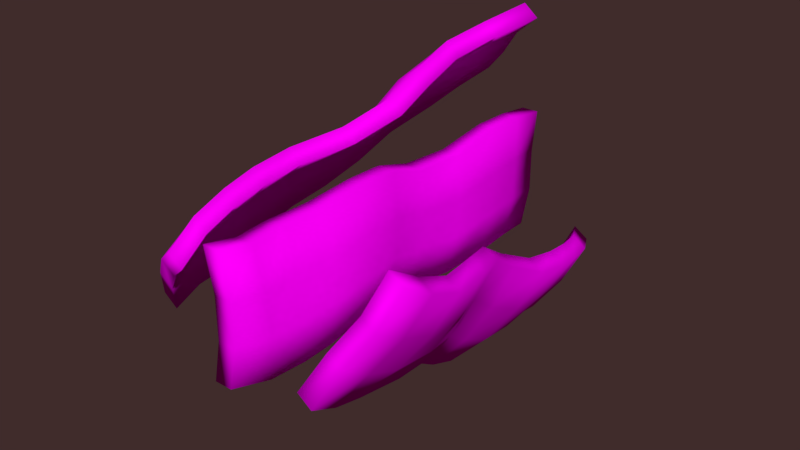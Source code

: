 # Source: bacon.blend  (saved by Blender 2.79.0; exported with 4.5.12 LTS)
import bpy
from mathutils import Matrix  # noqa: F401  (used for matrix-valued properties, if any)

bpy.ops.wm.read_factory_settings(use_empty=True)
scene = bpy.context.scene
scene.name = 'Scene'

# ---- collections
col_collection_1 = bpy.data.collections.new('Collection 1'); scene.collection.children.link(col_collection_1)

# ---- images (referenced by path relative to the original .blend; pixels are not part of the script)
import os
ASSET_DIR = os.environ.get("B2B_ASSET_DIR", "")  # directory of the original .blend (textures are referenced by path, not embedded)
HERE = os.path.dirname(os.path.abspath(__file__))  # packed textures are extracted next to this script under _unpacked/

def load_image(name, relpath, width, height, colorspace="sRGB"):
    """Load a texture the original file referenced (path relative to the .blend, or extracted next to this script)."""
    p = next((c for c in (os.path.join(HERE, relpath), os.path.join(ASSET_DIR, relpath)) if relpath and os.path.exists(c)), "")
    if p:
        img = bpy.data.images.load(p, check_existing=True)
        img.name = name
    else:  # same state as the original file: an image datablock whose file is absent (Cycles renders it pink)
        img = bpy.data.images.new(name, width, height)
        img.source = "FILE"
        img.filepath = "//" + (relpath or name)
    img.colorspace_settings.name = colorspace
    return img
img_collectables_png = load_image('Collectables.png', 'Collectables.png', 1024, 1024, 'sRGB')

# ---- materials (node trees are filled in below, after node groups)
mat_material_001 = bpy.data.materials.new('Material.001')
mat_material_001.alpha_threshold = 0.0
mat_material_001.roughness = 0.5

# ---- material node trees
mat_material_001.use_nodes = True; mat_material_001.node_tree.nodes.clear()
_N = mat_material_001.node_tree.nodes; _L = mat_material_001.node_tree.links
n0 = _N.new('ShaderNodeBsdfDiffuse'); n0.name = 'Diffuse BSDF'; n0.location = (73, 411)
n1 = _N.new('ShaderNodeOutputMaterial'); n1.name = 'Material Output'; n1.location = (308, 400)
n2 = _N.new('ShaderNodeTexImage'); n2.name = 'Image Texture'; n2.location = (-117, 452)
n2.width = 140
n2.image = img_collectables_png
n3 = _N.new('ShaderNodeTexCoord'); n3.name = 'Texture Coordinate'; n3.location = (-317, 472)
_L.new(n0.outputs[0], n1.inputs[0])
_L.new(n2.outputs[0], n0.inputs[0])
_L.new(n3.outputs[2], n2.inputs[0])
n1.is_active_output = True

# ---- world
world_world = bpy.data.worlds.new('World'); scene.world = world_world
world_world.use_nodes = True; world_world.node_tree.nodes.clear()
_N = world_world.node_tree.nodes; _L = world_world.node_tree.links
n0 = _N.new('ShaderNodeOutputWorld'); n0.name = 'World Output'; n0.location = (300, 300)
n1 = _N.new('ShaderNodeBackground'); n1.name = 'Background'; n1.location = (10, 300)
n1.inputs[0].default_value = (0.05086, 0.02488, 0.02455, 1.0)
_L.new(n1.outputs[0], n0.inputs[0])
n0.is_active_output = True
world_world.color = (0.05088, 0.05088, 0.05088)
world_world.use_sun_shadow = False
world_world.sun_shadow_jitter_overblur = 0.0
world_world.cycles.sampling_method = 'MANUAL'

# ---- meshes
me_cube_001 = bpy.data.meshes.new('Cube.001')
me_cube_001.from_pydata([(-0.1144, -0.3806, 0.09189), (-0.2557, -0.2901, -0.06956), (-0.2306, -0.2888, -0.09115), (-0.0893, -0.3793, 0.07031), (0.03272, 0.2881, 0.338), (-0.1271, 0.3778, 0.1904), (-0.1007, 0.3805, 0.1704), (0.05787, 0.2894, 0.3164), (-0.1139, -0.2679, 0.1528), (-0.09824, -0.1454, 0.1826), (-0.02453, 0.00556, 0.2367), (-0.02421, 0.1504, 0.2941), (-0.2391, -0.1912, -0.02862), (-0.2355, -0.03964, 0.02668), (-0.1865, 0.07898, 0.08851), (-0.1663, 0.2547, 0.1404), (-0.2122, -0.1912, -0.04797), (-0.2104, -0.03836, 0.005094), (-0.1617, 0.08336, 0.06475), (-0.14, 0.2574, 0.1204), (-0.08704, -0.2678, 0.1335), (-0.07309, -0.1441, 0.161), (-0.002254, 0.008505, 0.2123), (0.0009404, 0.1516, 0.2725), (-0.1729, -0.351, 0.04783), (-0.2204, -0.3208, -0.005672), (-0.1952, -0.3196, -0.02726), (-0.1478, -0.3497, 0.02625), (-0.02575, 0.3177, 0.294), (-0.0732, 0.3478, 0.2405), (-0.04805, 0.3491, 0.2189), (-0.0005954, 0.319, 0.2724), (-0.1822, -0.2173, 0.02258), (-0.1401, -0.2428, 0.08275), (-0.1763, -0.0742, 0.06713), (-0.1302, -0.1094, 0.1188), (-0.1187, 0.05927, 0.1217), (-0.06164, 0.03599, 0.1692), (-0.1024, 0.2214, 0.1786), (-0.05621, 0.1862, 0.2303), (-0.167, -0.2429, 0.1021), (-0.2091, -0.2174, 0.04193), (-0.1554, -0.1107, 0.1404), (-0.2015, -0.07549, 0.08871), (-0.08392, 0.03304, 0.1936), (-0.141, 0.05632, 0.1461), (-0.08136, 0.1849, 0.2519), (-0.1275, 0.2201, 0.2002), (-0.06101, -0.06391, 0.2005), (-0.215, 0.0233, 0.05098), (-0.19, 0.02613, 0.02831), (-0.03729, -0.06179, 0.1775), (-0.1236, -0.03521, 0.1604), (-0.1752, -0.005957, 0.1108), (-0.1515, -0.003841, 0.08783), (-0.09991, -0.0331, 0.1374), (-0.1093, -0.2129, 0.1691), (-0.2405, -0.1217, 0.0004355), (-0.2144, -0.1211, -0.02003), (-0.08322, -0.2122, 0.1486), (-0.1644, -0.1831, 0.1226), (-0.2085, -0.1527, 0.06673), (-0.1824, -0.1521, 0.04626), (-0.1383, -0.1824, 0.1022), (-0.1158, -0.3277, 0.129), (-0.249, -0.2442, -0.04245), (-0.223, -0.2435, -0.06292), (-0.0898, -0.327, 0.1085), (-0.1716, -0.3005, 0.08161), (-0.2164, -0.2726, 0.02477), (-0.1903, -0.2719, 0.004302), (-0.1456, -0.2998, 0.06114), (-0.0215, 0.06884, 0.2677), (-0.1779, 0.1553, 0.1193), (-0.1523, 0.1589, 0.09747), (0.002217, 0.07095, 0.2448), (-0.08412, 0.09749, 0.2276), (-0.1357, 0.1267, 0.178), (-0.112, 0.1288, 0.1551), (-0.06041, 0.09961, 0.2046), (-0.001039, 0.2206, 0.3144), (-0.152, 0.3176, 0.1637), (-0.1256, 0.3203, 0.1437), (0.02411, 0.2219, 0.2928), (-0.0805, 0.2866, 0.197), (-0.03369, 0.254, 0.2496), (-0.05885, 0.2527, 0.2712), (-0.1056, 0.2853, 0.2186), (0.1189, 0.4104, -0.1283), (0.002675, 0.3265, -0.3117), (-0.02585, 0.3288, -0.295), (0.09038, 0.4127, -0.1115), (0.2314, -0.2675, 0.1108), (0.1343, -0.3531, -0.0857), (0.1067, -0.3523, -0.06722), (0.2029, -0.2652, 0.1276), (0.164, 0.2928, -0.1046), (0.1738, 0.1694, -0.07646), (0.1848, 0.01902, 0.01529), (0.2232, -0.1301, 0.03861), (0.02525, 0.2255, -0.2798), (0.05985, 0.07, -0.2539), (0.08953, -0.05049, -0.1839), (0.113, -0.2286, -0.1427), (-0.001615, 0.2289, -0.2607), (0.03132, 0.07228, -0.2371), (0.05874, -0.0511, -0.1681), (0.08549, -0.2278, -0.1242), (0.1371, 0.2962, -0.0855), (0.1452, 0.1717, -0.05969), (0.1544, 0.01973, 0.02849), (0.1947, -0.1278, 0.05537), (0.09306, 0.3814, -0.197), (0.05473, 0.3534, -0.2584), (0.02621, 0.3557, -0.2417), (0.06454, 0.3837, -0.1803), (0.2056, -0.2965, 0.04206), (0.1672, -0.3245, -0.01934), (0.1387, -0.3223, -0.002572), (0.1771, -0.2942, 0.05882), (0.05794, 0.2503, -0.2101), (0.1038, 0.2728, -0.1515), (0.08261, 0.1043, -0.1858), (0.1202, 0.1375, -0.1264), (0.1012, -0.0297, -0.1096), (0.13, -0.007343, -0.04086), (0.132, -0.195, -0.07078), (0.1696, -0.1619, -0.01137), (0.1306, 0.2694, -0.1706), (0.08481, 0.2469, -0.2292), (0.1487, 0.1352, -0.1432), (0.1111, 0.1021, -0.2026), (0.1604, -0.008054, -0.05406), (0.1315, -0.03041, -0.1228), (0.1981, -0.1642, -0.02814), (0.1605, -0.1973, -0.08755), (0.1699, 0.08909, -0.03303), (0.06936, 0.006505, -0.2247), (0.0397, 0.007343, -0.2084), (0.1405, 0.09059, -0.01805), (0.1492, 0.06033, -0.1044), (0.116, 0.03257, -0.1685), (0.08655, 0.03407, -0.1535), (0.1198, 0.06183, -0.08944), (0.1719, 0.237, -0.09326), (0.04556, 0.1537, -0.2695), (0.01787, 0.1565, -0.2516), (0.1442, 0.2399, -0.07531), (0.1427, 0.2082, -0.1596), (0.101, 0.1804, -0.2186), (0.07329, 0.1832, -0.2007), (0.115, 0.2111, -0.1417), (0.1486, 0.3544, -0.1159), (0.02111, 0.2788, -0.2952), (-0.006586, 0.2816, -0.2773), (0.1209, 0.3572, -0.09799), (0.119, 0.3281, -0.1833), (0.07692, 0.3029, -0.2433), (0.04922, 0.3057, -0.2254), (0.0913, 0.331, -0.1653), (0.2063, -0.04653, 0.03016), (0.1076, -0.1287, -0.1634), (0.07841, -0.1286, -0.1463), (0.1768, -0.04503, 0.04515), (0.1855, -0.07525, -0.04125), (0.1523, -0.103, -0.1053), (0.1229, -0.1015, -0.09035), (0.1561, -0.07375, -0.02627), (0.2273, -0.2003, 0.06918), (0.1236, -0.2924, -0.1197), (0.09604, -0.2915, -0.1012), (0.1987, -0.1981, 0.08594), (0.1353, -0.2602, -0.0422), (0.1733, -0.2296, 0.01821), (0.2018, -0.2319, 0.00144), (0.1638, -0.2624, -0.05896), (-0.022, -0.3636, -0.1151), (-0.02345, -0.3636, 0.1177), (-0.05662, -0.3636, 0.1177), (-0.05517, -0.3636, -0.1151), (0.000638, 0.3636, -0.1151), (0.02229, 0.3631, 0.1192), (-0.0108, 0.3652, 0.1179), (-0.03253, 0.3636, -0.1151), (0.0129, -0.2404, -0.1136), (0.01559, -0.1146, -0.09619), (-0.01094, 0.05827, -0.12), (0.02058, 0.2099, -0.1035), (-0.01324, -0.2558, 0.1177), (0.01414, -0.09784, 0.1363), (0.01258, 0.04213, 0.1097), (0.02428, 0.225, 0.1299), (-0.04624, -0.2558, 0.1146), (-0.01903, -0.09784, 0.1363), (-0.02184, 0.0442, 0.1127), (-0.008812, 0.227, 0.1286), (-0.0201, -0.2404, -0.1167), (-0.01758, -0.1146, -0.09619), (-0.04379, 0.05827, -0.1157), (-0.01259, 0.2099, -0.1035), (-0.007489, -0.3636, -0.03749), (-0.007489, -0.3636, 0.04012), (-0.04066, -0.3636, 0.04012), (-0.04066, -0.3636, -0.03749), (0.01515, 0.3636, -0.03749), (0.01515, 0.3636, 0.04012), (-0.01802, 0.3636, 0.04012), (-0.01802, 0.3636, -0.03749), (-0.02205, -0.2507, 0.03752), (-0.01382, -0.2455, -0.0396), (-0.003064, -0.1034, 0.05879), (-0.003064, -0.109, -0.0187), (-0.01638, 0.04986, 0.03774), (-0.02787, 0.05644, -0.03895), (0.001926, 0.2209, 0.05146), (0.001926, 0.2154, -0.02603), (0.01918, -0.2455, -0.03652), (0.01095, -0.2507, 0.0406), (0.0301, -0.109, -0.0187), (0.0301, -0.1034, 0.05879), (0.004976, 0.05644, -0.04326), (0.01646, 0.04986, 0.03344), (0.03509, 0.2154, -0.02603), (0.03509, 0.2209, 0.05146), (-0.00414, -0.02545, -0.09967), (0.01194, -0.02752, 0.1314), (-0.02186, -0.02649, 0.1329), (-0.03715, -0.02545, -0.09752), (0.01612, -0.02595, -0.02258), (0.02186, -0.02645, 0.05452), (-0.01115, -0.02645, 0.05667), (-0.01689, -0.02595, -0.02043), (0.0178, -0.1835, -0.1064), (0.004009, -0.1829, 0.1255), (-0.02908, -0.1829, 0.124), (-0.01528, -0.1835, -0.1079), (0.0282, -0.1833, -0.02909), (0.02409, -0.1831, 0.04821), (-0.008999, -0.1831, 0.04667), (-0.004884, -0.1833, -0.03063), (0.001142, -0.3035, -0.1193), (-0.01265, -0.3112, 0.1128), (-0.04574, -0.3112, 0.1112), (-0.03194, -0.3035, -0.1209), (0.01154, -0.3061, -0.04195), (0.007425, -0.3086, 0.03542), (-0.02566, -0.3086, 0.03388), (-0.02155, -0.3061, -0.04349), (0.004523, 0.1271, -0.1187), (0.02318, 0.1242, 0.1129), (-0.01058, 0.1262, 0.1137), (-0.02848, 0.1271, -0.1165), (0.02478, 0.1266, -0.04156), (0.03052, 0.126, 0.03553), (-0.002484, 0.126, 0.03768), (-0.008228, 0.1266, -0.03941), (0.01346, 0.2863, -0.1044), (0.02613, 0.2936, 0.1295), (-0.006962, 0.2956, 0.1282), (-0.01971, 0.2863, -0.1044), (-0.005199, 0.2918, 0.05073), (-0.005199, 0.289, -0.02682), (0.02797, 0.289, -0.02682), (0.02797, 0.2918, 0.05073)], [], [(25, 1, 2, 26), (29, 30, 6, 5), (87, 29, 5, 81), (81, 5, 6, 82), (85, 31, 7, 83), (64, 0, 3, 67), (80, 11, 23, 83), (72, 10, 22, 75), (48, 9, 21, 51), (56, 8, 20, 59), (71, 33, 20, 67), (63, 35, 21, 59), (55, 37, 22, 51), (79, 39, 23, 75), (65, 12, 16, 66), (57, 13, 17, 58), (49, 14, 18, 50), (73, 15, 19, 74), (69, 41, 12, 65), (61, 43, 13, 57), (53, 45, 14, 49), (77, 47, 15, 73), (72, 11, 46, 76), (76, 46, 47, 77), (48, 10, 44, 52), (52, 44, 45, 53), (56, 9, 42, 60), (60, 42, 43, 61), (64, 8, 40, 68), (68, 40, 41, 69), (74, 19, 38, 78), (78, 38, 39, 79), (50, 18, 36, 54), (54, 36, 37, 55), (58, 17, 34, 62), (62, 34, 35, 63), (66, 16, 32, 70), (70, 32, 33, 71), (82, 6, 30, 84), (84, 30, 31, 85), (80, 4, 28, 86), (86, 28, 29, 87), (4, 7, 31, 28), (28, 31, 30, 29), (0, 24, 27, 3), (24, 25, 26, 27), (34, 54, 55, 35), (17, 50, 54, 34), (42, 52, 53, 43), (9, 48, 52, 42), (43, 53, 49, 13), (13, 49, 50, 17), (35, 55, 51, 21), (10, 48, 51, 22), (32, 62, 63, 33), (16, 58, 62, 32), (40, 60, 61, 41), (8, 56, 60, 40), (41, 61, 57, 12), (12, 57, 58, 16), (33, 63, 59, 20), (9, 56, 59, 21), (26, 70, 71, 27), (2, 66, 70, 26), (24, 68, 69, 25), (0, 64, 68, 24), (25, 69, 65, 1), (1, 65, 66, 2), (27, 71, 67, 3), (8, 64, 67, 20), (36, 78, 79, 37), (18, 74, 78, 36), (44, 76, 77, 45), (10, 72, 76, 44), (45, 77, 73, 14), (14, 73, 74, 18), (37, 79, 75, 22), (11, 72, 75, 23), (46, 86, 87, 47), (11, 80, 86, 46), (38, 84, 85, 39), (19, 82, 84, 38), (4, 80, 83, 7), (39, 85, 83, 23), (15, 81, 82, 19), (47, 87, 81, 15), (113, 89, 90, 114), (117, 118, 94, 93), (175, 117, 93, 169), (169, 93, 94, 170), (173, 119, 95, 171), (152, 88, 91, 155), (168, 99, 111, 171), (160, 98, 110, 163), (136, 97, 109, 139), (144, 96, 108, 147), (159, 121, 108, 155), (151, 123, 109, 147), (143, 125, 110, 139), (167, 127, 111, 163), (153, 100, 104, 154), (145, 101, 105, 146), (137, 102, 106, 138), (161, 103, 107, 162), (157, 129, 100, 153), (149, 131, 101, 145), (141, 133, 102, 137), (165, 135, 103, 161), (160, 99, 134, 164), (164, 134, 135, 165), (136, 98, 132, 140), (140, 132, 133, 141), (144, 97, 130, 148), (148, 130, 131, 149), (152, 96, 128, 156), (156, 128, 129, 157), (162, 107, 126, 166), (166, 126, 127, 167), (138, 106, 124, 142), (142, 124, 125, 143), (146, 105, 122, 150), (150, 122, 123, 151), (154, 104, 120, 158), (158, 120, 121, 159), (170, 94, 118, 172), (172, 118, 119, 173), (168, 92, 116, 174), (174, 116, 117, 175), (92, 95, 119, 116), (116, 119, 118, 117), (88, 112, 115, 91), (112, 113, 114, 115), (122, 142, 143, 123), (105, 138, 142, 122), (130, 140, 141, 131), (97, 136, 140, 130), (131, 141, 137, 101), (101, 137, 138, 105), (123, 143, 139, 109), (98, 136, 139, 110), (120, 150, 151, 121), (104, 146, 150, 120), (128, 148, 149, 129), (96, 144, 148, 128), (129, 149, 145, 100), (100, 145, 146, 104), (121, 151, 147, 108), (97, 144, 147, 109), (114, 158, 159, 115), (90, 154, 158, 114), (112, 156, 157, 113), (88, 152, 156, 112), (113, 157, 153, 89), (89, 153, 154, 90), (115, 159, 155, 91), (96, 152, 155, 108), (124, 166, 167, 125), (106, 162, 166, 124), (132, 164, 165, 133), (98, 160, 164, 132), (133, 165, 161, 102), (102, 161, 162, 106), (125, 167, 163, 110), (99, 160, 163, 111), (134, 174, 175, 135), (99, 168, 174, 134), (126, 172, 173, 127), (107, 170, 172, 126), (92, 168, 171, 95), (127, 173, 171, 111), (103, 169, 170, 107), (135, 175, 169, 103), (201, 177, 178, 202), (205, 206, 182, 181), (263, 205, 181, 257), (257, 181, 182, 258), (261, 207, 183, 259), (240, 176, 179, 243), (256, 187, 199, 259), (248, 186, 198, 251), (224, 185, 197, 227), (232, 184, 196, 235), (247, 209, 196, 243), (239, 211, 197, 235), (231, 213, 198, 227), (255, 215, 199, 251), (241, 188, 192, 242), (233, 189, 193, 234), (225, 190, 194, 226), (249, 191, 195, 250), (245, 217, 188, 241), (237, 219, 189, 233), (229, 221, 190, 225), (253, 223, 191, 249), (248, 187, 222, 252), (252, 222, 223, 253), (224, 186, 220, 228), (228, 220, 221, 229), (232, 185, 218, 236), (236, 218, 219, 237), (240, 184, 216, 244), (244, 216, 217, 245), (250, 195, 214, 254), (254, 214, 215, 255), (226, 194, 212, 230), (230, 212, 213, 231), (234, 193, 210, 238), (238, 210, 211, 239), (242, 192, 208, 246), (246, 208, 209, 247), (258, 182, 206, 260), (260, 206, 207, 261), (256, 180, 204, 262), (262, 204, 205, 263), (180, 183, 207, 204), (204, 207, 206, 205), (176, 200, 203, 179), (200, 201, 202, 203), (210, 230, 231, 211), (193, 226, 230, 210), (218, 228, 229, 219), (185, 224, 228, 218), (219, 229, 225, 189), (189, 225, 226, 193), (211, 231, 227, 197), (186, 224, 227, 198), (208, 238, 239, 209), (192, 234, 238, 208), (216, 236, 237, 217), (184, 232, 236, 216), (217, 237, 233, 188), (188, 233, 234, 192), (209, 239, 235, 196), (185, 232, 235, 197), (202, 246, 247, 203), (178, 242, 246, 202), (200, 244, 245, 201), (176, 240, 244, 200), (201, 245, 241, 177), (177, 241, 242, 178), (203, 247, 243, 179), (184, 240, 243, 196), (212, 254, 255, 213), (194, 250, 254, 212), (220, 252, 253, 221), (186, 248, 252, 220), (221, 253, 249, 190), (190, 249, 250, 194), (213, 255, 251, 198), (187, 248, 251, 199), (222, 262, 263, 223), (187, 256, 262, 222), (214, 260, 261, 215), (195, 258, 260, 214), (180, 256, 259, 183), (215, 261, 259, 199), (191, 257, 258, 195), (223, 263, 257, 191)])
me_cube_001.polygons.foreach_set('use_smooth', [True] * 258)
_uv = me_cube_001.uv_layers.new(name='UVMap')
_uv.uv.foreach_set('vector', [0.5827, 0.116, 0.4969, 0.108, 0.493, 0.07136, 0.5806, 0.07994, 0.5765, 0.9179, 0.5776, 0.9554, 0.49, 0.9497, 0.4875, 0.9128, 0.5727, 0.8399, 0.5765, 0.9179, 0.4875, 0.9128, 0.4873, 0.8391, 0.4873, 0.8391, 0.4875, 0.9128, 0.4505, 0.9143, 0.4516, 0.8405, 0.2824, 0.8362, 0.2772, 0.9182, 0.1896, 0.9207, 0.1951, 0.8349, 0.7496, 0.1772, 0.7542, 0.1093, 0.7899, 0.1017, 0.7851, 0.172, 0.7423, 0.8379, 0.7369, 0.7533, 0.7733, 0.7534, 0.7787, 0.8386, 0.7525, 0.6789, 0.7682, 0.6044, 0.8054, 0.6039, 0.7894, 0.6787, 0.7551, 0.4938, 0.742, 0.3832, 0.7795, 0.3842, 0.7925, 0.4941, 0.7435, 0.3142, 0.745, 0.2452, 0.7803, 0.2423, 0.7799, 0.3133, 0.2785, 0.1662, 0.2744, 0.2343, 0.1872, 0.2361, 0.1902, 0.1635, 0.2836, 0.3101, 0.2928, 0.3859, 0.2047, 0.3786, 0.1959, 0.3074, 0.282, 0.488, 0.2712, 0.5901, 0.1791, 0.5972, 0.1919, 0.4879, 0.2794, 0.6722, 0.2876, 0.7542, 0.2005, 0.7492, 0.1898, 0.6732, 0.494, 0.1698, 0.4912, 0.2315, 0.4538, 0.2265, 0.4569, 0.1646, 0.4907, 0.3159, 0.4903, 0.4003, 0.4571, 0.397, 0.4555, 0.3117, 0.4925, 0.4872, 0.4948, 0.5741, 0.4526, 0.5745, 0.4549, 0.4857, 0.491, 0.6698, 0.4871, 0.7654, 0.4527, 0.7667, 0.4527, 0.6706, 0.5825, 0.1777, 0.5822, 0.2394, 0.4912, 0.2315, 0.494, 0.1698, 0.5759, 0.3182, 0.5695, 0.397, 0.4903, 0.4003, 0.4907, 0.3159, 0.5781, 0.4914, 0.5867, 0.5859, 0.4948, 0.5741, 0.4925, 0.4872, 0.5778, 0.6738, 0.5689, 0.7618, 0.4871, 0.7654, 0.491, 0.6698, 0.7525, 0.6789, 0.7369, 0.7533, 0.6514, 0.7569, 0.664, 0.676, 0.664, 0.676, 0.6514, 0.7569, 0.5689, 0.7618, 0.5778, 0.6738, 0.7551, 0.4938, 0.7682, 0.6044, 0.6765, 0.5952, 0.6648, 0.4932, 0.6648, 0.4932, 0.6765, 0.5952, 0.5867, 0.5859, 0.5781, 0.4914, 0.7435, 0.3142, 0.742, 0.3832, 0.653, 0.3911, 0.6593, 0.3178, 0.6593, 0.3178, 0.653, 0.3911, 0.5695, 0.397, 0.5759, 0.3182, 0.7496, 0.1772, 0.745, 0.2452, 0.6656, 0.2445, 0.6657, 0.1805, 0.6657, 0.1805, 0.6656, 0.2445, 0.5822, 0.2394, 0.5825, 0.1777, 0.4527, 0.6706, 0.4527, 0.7667, 0.3717, 0.76, 0.3667, 0.6712, 0.3667, 0.6712, 0.3717, 0.76, 0.2876, 0.7542, 0.2794, 0.6722, 0.4549, 0.4857, 0.4526, 0.5745, 0.3616, 0.5824, 0.3693, 0.4874, 0.3693, 0.4874, 0.3616, 0.5824, 0.2712, 0.5901, 0.282, 0.488, 0.4555, 0.3117, 0.4571, 0.397, 0.3769, 0.3925, 0.3693, 0.3117, 0.3693, 0.3117, 0.3769, 0.3925, 0.2928, 0.3859, 0.2836, 0.3101, 0.4569, 0.1646, 0.4538, 0.2265, 0.3616, 0.2309, 0.3661, 0.1665, 0.3661, 0.1665, 0.3616, 0.2309, 0.2744, 0.2343, 0.2785, 0.1662, 0.4516, 0.8405, 0.4505, 0.9143, 0.3636, 0.9166, 0.3677, 0.8383, 0.3677, 0.8383, 0.3636, 0.9166, 0.2772, 0.9182, 0.2824, 0.8362, 0.7423, 0.8379, 0.7477, 0.9224, 0.6616, 0.9162, 0.6565, 0.8365, 0.6565, 0.8365, 0.6616, 0.9162, 0.5765, 0.9179, 0.5727, 0.8399, 0.7477, 0.9224, 0.7516, 0.959, 0.6642, 0.9524, 0.6616, 0.9162, 0.6616, 0.9162, 0.6642, 0.9524, 0.5776, 0.9554, 0.5765, 0.9179, 0.7542, 0.1093, 0.6659, 0.1164, 0.6676, 0.07913, 0.758, 0.07136, 0.6659, 0.1164, 0.5827, 0.116, 0.5806, 0.07994, 0.6676, 0.07913, 0.3769, 0.3925, 0.3693, 0.4874, 0.282, 0.488, 0.2928, 0.3859, 0.4571, 0.397, 0.4549, 0.4857, 0.3693, 0.4874, 0.3769, 0.3925, 0.653, 0.3911, 0.6648, 0.4932, 0.5781, 0.4914, 0.5695, 0.397, 0.742, 0.3832, 0.7551, 0.4938, 0.6648, 0.4932, 0.653, 0.3911, 0.5695, 0.397, 0.5781, 0.4914, 0.4925, 0.4872, 0.4903, 0.4003, 0.4903, 0.4003, 0.4925, 0.4872, 0.4549, 0.4857, 0.4571, 0.397, 0.2928, 0.3859, 0.282, 0.488, 0.1919, 0.4879, 0.2047, 0.3786, 0.7682, 0.6044, 0.7551, 0.4938, 0.7925, 0.4941, 0.8054, 0.6039, 0.3616, 0.2309, 0.3693, 0.3117, 0.2836, 0.3101, 0.2744, 0.2343, 0.4538, 0.2265, 0.4555, 0.3117, 0.3693, 0.3117, 0.3616, 0.2309, 0.6656, 0.2445, 0.6593, 0.3178, 0.5759, 0.3182, 0.5822, 0.2394, 0.745, 0.2452, 0.7435, 0.3142, 0.6593, 0.3178, 0.6656, 0.2445, 0.5822, 0.2394, 0.5759, 0.3182, 0.4907, 0.3159, 0.4912, 0.2315, 0.4912, 0.2315, 0.4907, 0.3159, 0.4555, 0.3117, 0.4538, 0.2265, 0.2744, 0.2343, 0.2836, 0.3101, 0.1959, 0.3074, 0.1872, 0.2361, 0.742, 0.3832, 0.7435, 0.3142, 0.7799, 0.3133, 0.7795, 0.3842, 0.3706, 0.102, 0.3661, 0.1665, 0.2785, 0.1662, 0.2827, 0.09811, 0.4599, 0.1027, 0.4569, 0.1646, 0.3661, 0.1665, 0.3706, 0.102, 0.6659, 0.1164, 0.6657, 0.1805, 0.5825, 0.1777, 0.5827, 0.116, 0.7542, 0.1093, 0.7496, 0.1772, 0.6657, 0.1805, 0.6659, 0.1164, 0.5827, 0.116, 0.5825, 0.1777, 0.494, 0.1698, 0.4969, 0.108, 0.4969, 0.108, 0.494, 0.1698, 0.4569, 0.1646, 0.4599, 0.1027, 0.2827, 0.09811, 0.2785, 0.1662, 0.1902, 0.1635, 0.1933, 0.09089, 0.745, 0.2452, 0.7496, 0.1772, 0.7851, 0.172, 0.7803, 0.2423, 0.3616, 0.5824, 0.3667, 0.6712, 0.2794, 0.6722, 0.2712, 0.5901, 0.4526, 0.5745, 0.4527, 0.6706, 0.3667, 0.6712, 0.3616, 0.5824, 0.6765, 0.5952, 0.664, 0.676, 0.5778, 0.6738, 0.5867, 0.5859, 0.7682, 0.6044, 0.7525, 0.6789, 0.664, 0.676, 0.6765, 0.5952, 0.5867, 0.5859, 0.5778, 0.6738, 0.491, 0.6698, 0.4948, 0.5741, 0.4948, 0.5741, 0.491, 0.6698, 0.4527, 0.6706, 0.4526, 0.5745, 0.2712, 0.5901, 0.2794, 0.6722, 0.1898, 0.6732, 0.1791, 0.5972, 0.7369, 0.7533, 0.7525, 0.6789, 0.7894, 0.6787, 0.7733, 0.7534, 0.6514, 0.7569, 0.6565, 0.8365, 0.5727, 0.8399, 0.5689, 0.7618, 0.7369, 0.7533, 0.7423, 0.8379, 0.6565, 0.8365, 0.6514, 0.7569, 0.3717, 0.76, 0.3677, 0.8383, 0.2824, 0.8362, 0.2876, 0.7542, 0.4527, 0.7667, 0.4516, 0.8405, 0.3677, 0.8383, 0.3717, 0.76, 0.7477, 0.9224, 0.7423, 0.8379, 0.7787, 0.8386, 0.7842, 0.9238, 0.2876, 0.7542, 0.2824, 0.8362, 0.1951, 0.8349, 0.2005, 0.7492, 0.4871, 0.7654, 0.4873, 0.8391, 0.4516, 0.8405, 0.4527, 0.7667, 0.5689, 0.7618, 0.5727, 0.8399, 0.4873, 0.8391, 0.4871, 0.7654, 0.5827, 0.116, 0.4969, 0.108, 0.493, 0.07136, 0.5806, 0.07994, 0.5765, 0.9179, 0.5776, 0.9554, 0.49, 0.9497, 0.4875, 0.9128, 0.5727, 0.8399, 0.5765, 0.9179, 0.4875, 0.9128, 0.4873, 0.8391, 0.4873, 0.8391, 0.4875, 0.9128, 0.4505, 0.9143, 0.4516, 0.8405, 0.2824, 0.8362, 0.2772, 0.9182, 0.1896, 0.9207, 0.1951, 0.8349, 0.7496, 0.1772, 0.7542, 0.1093, 0.7899, 0.1017, 0.7851, 0.172, 0.7423, 0.8379, 0.7369, 0.7533, 0.7733, 0.7534, 0.7787, 0.8386, 0.7525, 0.6789, 0.7682, 0.6044, 0.8054, 0.6039, 0.7894, 0.6787, 0.7551, 0.4938, 0.742, 0.3832, 0.7795, 0.3842, 0.7925, 0.4941, 0.7435, 0.3142, 0.745, 0.2452, 0.7803, 0.2423, 0.7799, 0.3133, 0.2785, 0.1662, 0.2744, 0.2343, 0.1872, 0.2361, 0.1902, 0.1635, 0.2836, 0.3101, 0.2928, 0.3859, 0.2047, 0.3786, 0.1959, 0.3074, 0.282, 0.488, 0.2712, 0.5901, 0.1791, 0.5972, 0.1919, 0.4879, 0.2794, 0.6722, 0.2876, 0.7542, 0.2005, 0.7492, 0.1898, 0.6732, 0.494, 0.1698, 0.4912, 0.2315, 0.4538, 0.2265, 0.4569, 0.1646, 0.4907, 0.3159, 0.4903, 0.4003, 0.4571, 0.397, 0.4555, 0.3117, 0.4925, 0.4872, 0.4948, 0.5741, 0.4526, 0.5745, 0.4549, 0.4857, 0.491, 0.6698, 0.4871, 0.7654, 0.4527, 0.7667, 0.4527, 0.6706, 0.5825, 0.1777, 0.5822, 0.2394, 0.4912, 0.2315, 0.494, 0.1698, 0.5759, 0.3182, 0.5695, 0.397, 0.4903, 0.4003, 0.4907, 0.3159, 0.5781, 0.4914, 0.5867, 0.5859, 0.4948, 0.5741, 0.4925, 0.4872, 0.5778, 0.6738, 0.5689, 0.7618, 0.4871, 0.7654, 0.491, 0.6698, 0.7525, 0.6789, 0.7369, 0.7533, 0.6514, 0.7569, 0.664, 0.676, 0.664, 0.676, 0.6514, 0.7569, 0.5689, 0.7618, 0.5778, 0.6738, 0.7551, 0.4938, 0.7682, 0.6044, 0.6765, 0.5952, 0.6648, 0.4932, 0.6648, 0.4932, 0.6765, 0.5952, 0.5867, 0.5859, 0.5781, 0.4914, 0.7435, 0.3142, 0.742, 0.3832, 0.653, 0.3911, 0.6593, 0.3178, 0.6593, 0.3178, 0.653, 0.3911, 0.5695, 0.397, 0.5759, 0.3182, 0.7496, 0.1772, 0.745, 0.2452, 0.6656, 0.2445, 0.6657, 0.1805, 0.6657, 0.1805, 0.6656, 0.2445, 0.5822, 0.2394, 0.5825, 0.1777, 0.4527, 0.6706, 0.4527, 0.7667, 0.3717, 0.76, 0.3667, 0.6712, 0.3667, 0.6712, 0.3717, 0.76, 0.2876, 0.7542, 0.2794, 0.6722, 0.4549, 0.4857, 0.4526, 0.5745, 0.3616, 0.5824, 0.3693, 0.4874, 0.3693, 0.4874, 0.3616, 0.5824, 0.2712, 0.5901, 0.282, 0.488, 0.4555, 0.3117, 0.4571, 0.397, 0.3769, 0.3925, 0.3693, 0.3117, 0.3693, 0.3117, 0.3769, 0.3925, 0.2928, 0.3859, 0.2836, 0.3101, 0.4569, 0.1646, 0.4538, 0.2265, 0.3616, 0.2309, 0.3661, 0.1665, 0.3661, 0.1665, 0.3616, 0.2309, 0.2744, 0.2343, 0.2785, 0.1662, 0.4516, 0.8405, 0.4505, 0.9143, 0.3636, 0.9166, 0.3677, 0.8383, 0.3677, 0.8383, 0.3636, 0.9166, 0.2772, 0.9182, 0.2824, 0.8362, 0.7423, 0.8379, 0.7477, 0.9224, 0.6616, 0.9162, 0.6565, 0.8365, 0.6565, 0.8365, 0.6616, 0.9162, 0.5765, 0.9179, 0.5727, 0.8399, 0.7477, 0.9224, 0.7516, 0.959, 0.6642, 0.9524, 0.6616, 0.9162, 0.6616, 0.9162, 0.6642, 0.9524, 0.5776, 0.9554, 0.5765, 0.9179, 0.7542, 0.1093, 0.6659, 0.1164, 0.6676, 0.07913, 0.758, 0.07136, 0.6659, 0.1164, 0.5827, 0.116, 0.5806, 0.07994, 0.6676, 0.07913, 0.3769, 0.3925, 0.3693, 0.4874, 0.282, 0.488, 0.2928, 0.3859, 0.4571, 0.397, 0.4549, 0.4857, 0.3693, 0.4874, 0.3769, 0.3925, 0.653, 0.3911, 0.6648, 0.4932, 0.5781, 0.4914, 0.5695, 0.397, 0.742, 0.3832, 0.7551, 0.4938, 0.6648, 0.4932, 0.653, 0.3911, 0.5695, 0.397, 0.5781, 0.4914, 0.4925, 0.4872, 0.4903, 0.4003, 0.4903, 0.4003, 0.4925, 0.4872, 0.4549, 0.4857, 0.4571, 0.397, 0.2928, 0.3859, 0.282, 0.488, 0.1919, 0.4879, 0.2047, 0.3786, 0.7682, 0.6044, 0.7551, 0.4938, 0.7925, 0.4941, 0.8054, 0.6039, 0.3616, 0.2309, 0.3693, 0.3117, 0.2836, 0.3101, 0.2744, 0.2343, 0.4538, 0.2265, 0.4555, 0.3117, 0.3693, 0.3117, 0.3616, 0.2309, 0.6656, 0.2445, 0.6593, 0.3178, 0.5759, 0.3182, 0.5822, 0.2394, 0.745, 0.2452, 0.7435, 0.3142, 0.6593, 0.3178, 0.6656, 0.2445, 0.5822, 0.2394, 0.5759, 0.3182, 0.4907, 0.3159, 0.4912, 0.2315, 0.4912, 0.2315, 0.4907, 0.3159, 0.4555, 0.3117, 0.4538, 0.2265, 0.2744, 0.2343, 0.2836, 0.3101, 0.1959, 0.3074, 0.1872, 0.2361, 0.742, 0.3832, 0.7435, 0.3142, 0.7799, 0.3133, 0.7795, 0.3842, 0.3706, 0.102, 0.3661, 0.1665, 0.2785, 0.1662, 0.2827, 0.09811, 0.4599, 0.1027, 0.4569, 0.1646, 0.3661, 0.1665, 0.3706, 0.102, 0.6659, 0.1164, 0.6657, 0.1805, 0.5825, 0.1777, 0.5827, 0.116, 0.7542, 0.1093, 0.7496, 0.1772, 0.6657, 0.1805, 0.6659, 0.1164, 0.5827, 0.116, 0.5825, 0.1777, 0.494, 0.1698, 0.4969, 0.108, 0.4969, 0.108, 0.494, 0.1698, 0.4569, 0.1646, 0.4599, 0.1027, 0.2827, 0.09811, 0.2785, 0.1662, 0.1902, 0.1635, 0.1933, 0.09089, 0.745, 0.2452, 0.7496, 0.1772, 0.7851, 0.172, 0.7803, 0.2423, 0.3616, 0.5824, 0.3667, 0.6712, 0.2794, 0.6722, 0.2712, 0.5901, 0.4526, 0.5745, 0.4527, 0.6706, 0.3667, 0.6712, 0.3616, 0.5824, 0.6765, 0.5952, 0.664, 0.676, 0.5778, 0.6738, 0.5867, 0.5859, 0.7682, 0.6044, 0.7525, 0.6789, 0.664, 0.676, 0.6765, 0.5952, 0.5867, 0.5859, 0.5778, 0.6738, 0.491, 0.6698, 0.4948, 0.5741, 0.4948, 0.5741, 0.491, 0.6698, 0.4527, 0.6706, 0.4526, 0.5745, 0.2712, 0.5901, 0.2794, 0.6722, 0.1898, 0.6732, 0.1791, 0.5972, 0.7369, 0.7533, 0.7525, 0.6789, 0.7894, 0.6787, 0.7733, 0.7534, 0.6514, 0.7569, 0.6565, 0.8365, 0.5727, 0.8399, 0.5689, 0.7618, 0.7369, 0.7533, 0.7423, 0.8379, 0.6565, 0.8365, 0.6514, 0.7569, 0.3717, 0.76, 0.3677, 0.8383, 0.2824, 0.8362, 0.2876, 0.7542, 0.4527, 0.7667, 0.4516, 0.8405, 0.3677, 0.8383, 0.3717, 0.76, 0.7477, 0.9224, 0.7423, 0.8379, 0.7787, 0.8386, 0.7842, 0.9238, 0.2876, 0.7542, 0.2824, 0.8362, 0.1951, 0.8349, 0.2005, 0.7492, 0.4871, 0.7654, 0.4873, 0.8391, 0.4516, 0.8405, 0.4527, 0.7667, 0.5689, 0.7618, 0.5727, 0.8399, 0.4873, 0.8391, 0.4871, 0.7654, 0.5827, 0.116, 0.4969, 0.108, 0.493, 0.07136, 0.5806, 0.07994, 0.5765, 0.9179, 0.5776, 0.9554, 0.49, 0.9497, 0.4875, 0.9128, 0.5727, 0.8399, 0.5765, 0.9179, 0.4875, 0.9128, 0.4873, 0.8391, 0.4873, 0.8391, 0.4875, 0.9128, 0.4505, 0.9143, 0.4516, 0.8405, 0.2824, 0.8362, 0.2772, 0.9182, 0.1896, 0.9207, 0.1951, 0.8349, 0.7496, 0.1772, 0.7542, 0.1093, 0.7899, 0.1017, 0.7851, 0.172, 0.7423, 0.8379, 0.7369, 0.7533, 0.7733, 0.7534, 0.7787, 0.8386, 0.7525, 0.6789, 0.7682, 0.6044, 0.8054, 0.6039, 0.7894, 0.6787, 0.7551, 0.4938, 0.742, 0.3832, 0.7795, 0.3842, 0.7925, 0.4941, 0.7435, 0.3142, 0.745, 0.2452, 0.7803, 0.2423, 0.7799, 0.3133, 0.2785, 0.1662, 0.2744, 0.2343, 0.1872, 0.2361, 0.1902, 0.1635, 0.2836, 0.3101, 0.2928, 0.3859, 0.2047, 0.3786, 0.1959, 0.3074, 0.282, 0.488, 0.2712, 0.5901, 0.1791, 0.5972, 0.1919, 0.4879, 0.2794, 0.6722, 0.2876, 0.7542, 0.2005, 0.7492, 0.1898, 0.6732, 0.494, 0.1698, 0.4912, 0.2315, 0.4538, 0.2265, 0.4569, 0.1646, 0.4907, 0.3159, 0.4903, 0.4003, 0.4571, 0.397, 0.4555, 0.3117, 0.4925, 0.4872, 0.4948, 0.5741, 0.4526, 0.5745, 0.4549, 0.4857, 0.491, 0.6698, 0.4871, 0.7654, 0.4527, 0.7667, 0.4527, 0.6706, 0.5825, 0.1777, 0.5822, 0.2394, 0.4912, 0.2315, 0.494, 0.1698, 0.5759, 0.3182, 0.5695, 0.397, 0.4903, 0.4003, 0.4907, 0.3159, 0.5781, 0.4914, 0.5867, 0.5859, 0.4948, 0.5741, 0.4925, 0.4872, 0.5778, 0.6738, 0.5689, 0.7618, 0.4871, 0.7654, 0.491, 0.6698, 0.7525, 0.6789, 0.7369, 0.7533, 0.6514, 0.7569, 0.664, 0.676, 0.664, 0.676, 0.6514, 0.7569, 0.5689, 0.7618, 0.5778, 0.6738, 0.7551, 0.4938, 0.7682, 0.6044, 0.6765, 0.5952, 0.6648, 0.4932, 0.6648, 0.4932, 0.6765, 0.5952, 0.5867, 0.5859, 0.5781, 0.4914, 0.7435, 0.3142, 0.742, 0.3832, 0.653, 0.3911, 0.6593, 0.3178, 0.6593, 0.3178, 0.653, 0.3911, 0.5695, 0.397, 0.5759, 0.3182, 0.7496, 0.1772, 0.745, 0.2452, 0.6656, 0.2445, 0.6657, 0.1805, 0.6657, 0.1805, 0.6656, 0.2445, 0.5822, 0.2394, 0.5825, 0.1777, 0.4527, 0.6706, 0.4527, 0.7667, 0.3717, 0.76, 0.3667, 0.6712, 0.3667, 0.6712, 0.3717, 0.76, 0.2876, 0.7542, 0.2794, 0.6722, 0.4549, 0.4857, 0.4526, 0.5745, 0.3616, 0.5824, 0.3693, 0.4874, 0.3693, 0.4874, 0.3616, 0.5824, 0.2712, 0.5901, 0.282, 0.488, 0.4555, 0.3117, 0.4571, 0.397, 0.3769, 0.3925, 0.3693, 0.3117, 0.3693, 0.3117, 0.3769, 0.3925, 0.2928, 0.3859, 0.2836, 0.3101, 0.4569, 0.1646, 0.4538, 0.2265, 0.3616, 0.2309, 0.3661, 0.1665, 0.3661, 0.1665, 0.3616, 0.2309, 0.2744, 0.2343, 0.2785, 0.1662, 0.4516, 0.8405, 0.4505, 0.9143, 0.3636, 0.9166, 0.3677, 0.8383, 0.3677, 0.8383, 0.3636, 0.9166, 0.2772, 0.9182, 0.2824, 0.8362, 0.7423, 0.8379, 0.7477, 0.9224, 0.6616, 0.9162, 0.6565, 0.8365, 0.6565, 0.8365, 0.6616, 0.9162, 0.5765, 0.9179, 0.5727, 0.8399, 0.7477, 0.9224, 0.7516, 0.959, 0.6642, 0.9524, 0.6616, 0.9162, 0.6616, 0.9162, 0.6642, 0.9524, 0.5776, 0.9554, 0.5765, 0.9179, 0.7542, 0.1093, 0.6659, 0.1164, 0.6676, 0.07913, 0.758, 0.07136, 0.6659, 0.1164, 0.5827, 0.116, 0.5806, 0.07994, 0.6676, 0.07913, 0.3769, 0.3925, 0.3693, 0.4874, 0.282, 0.488, 0.2928, 0.3859, 0.4571, 0.397, 0.4549, 0.4857, 0.3693, 0.4874, 0.3769, 0.3925, 0.653, 0.3911, 0.6648, 0.4932, 0.5781, 0.4914, 0.5695, 0.397, 0.742, 0.3832, 0.7551, 0.4938, 0.6648, 0.4932, 0.653, 0.3911, 0.5695, 0.397, 0.5781, 0.4914, 0.4925, 0.4872, 0.4903, 0.4003, 0.4903, 0.4003, 0.4925, 0.4872, 0.4549, 0.4857, 0.4571, 0.397, 0.2928, 0.3859, 0.282, 0.488, 0.1919, 0.4879, 0.2047, 0.3786, 0.7682, 0.6044, 0.7551, 0.4938, 0.7925, 0.4941, 0.8054, 0.6039, 0.3616, 0.2309, 0.3693, 0.3117, 0.2836, 0.3101, 0.2744, 0.2343, 0.4538, 0.2265, 0.4555, 0.3117, 0.3693, 0.3117, 0.3616, 0.2309, 0.6656, 0.2445, 0.6593, 0.3178, 0.5759, 0.3182, 0.5822, 0.2394, 0.745, 0.2452, 0.7435, 0.3142, 0.6593, 0.3178, 0.6656, 0.2445, 0.5822, 0.2394, 0.5759, 0.3182, 0.4907, 0.3159, 0.4912, 0.2315, 0.4912, 0.2315, 0.4907, 0.3159, 0.4555, 0.3117, 0.4538, 0.2265, 0.2744, 0.2343, 0.2836, 0.3101, 0.1959, 0.3074, 0.1872, 0.2361, 0.742, 0.3832, 0.7435, 0.3142, 0.7799, 0.3133, 0.7795, 0.3842, 0.3706, 0.102, 0.3661, 0.1665, 0.2785, 0.1662, 0.2827, 0.09811, 0.4599, 0.1027, 0.4569, 0.1646, 0.3661, 0.1665, 0.3706, 0.102, 0.6659, 0.1164, 0.6657, 0.1805, 0.5825, 0.1777, 0.5827, 0.116, 0.7542, 0.1093, 0.7496, 0.1772, 0.6657, 0.1805, 0.6659, 0.1164, 0.5827, 0.116, 0.5825, 0.1777, 0.494, 0.1698, 0.4969, 0.108, 0.4969, 0.108, 0.494, 0.1698, 0.4569, 0.1646, 0.4599, 0.1027, 0.2827, 0.09811, 0.2785, 0.1662, 0.1902, 0.1635, 0.1933, 0.09089, 0.745, 0.2452, 0.7496, 0.1772, 0.7851, 0.172, 0.7803, 0.2423, 0.3616, 0.5824, 0.3667, 0.6712, 0.2794, 0.6722, 0.2712, 0.5901, 0.4526, 0.5745, 0.4527, 0.6706, 0.3667, 0.6712, 0.3616, 0.5824, 0.6765, 0.5952, 0.664, 0.676, 0.5778, 0.6738, 0.5867, 0.5859, 0.7682, 0.6044, 0.7525, 0.6789, 0.664, 0.676, 0.6765, 0.5952, 0.5867, 0.5859, 0.5778, 0.6738, 0.491, 0.6698, 0.4948, 0.5741, 0.4948, 0.5741, 0.491, 0.6698, 0.4527, 0.6706, 0.4526, 0.5745, 0.2712, 0.5901, 0.2794, 0.6722, 0.1898, 0.6732, 0.1791, 0.5972, 0.7369, 0.7533, 0.7525, 0.6789, 0.7894, 0.6787, 0.7733, 0.7534, 0.6514, 0.7569, 0.6565, 0.8365, 0.5727, 0.8399, 0.5689, 0.7618, 0.7369, 0.7533, 0.7423, 0.8379, 0.6565, 0.8365, 0.6514, 0.7569, 0.3717, 0.76, 0.3677, 0.8383, 0.2824, 0.8362, 0.2876, 0.7542, 0.4527, 0.7667, 0.4516, 0.8405, 0.3677, 0.8383, 0.3717, 0.76, 0.7477, 0.9224, 0.7423, 0.8379, 0.7787, 0.8386, 0.7842, 0.9238, 0.2876, 0.7542, 0.2824, 0.8362, 0.1951, 0.8349, 0.2005, 0.7492, 0.4871, 0.7654, 0.4873, 0.8391, 0.4516, 0.8405, 0.4527, 0.7667, 0.5689, 0.7618, 0.5727, 0.8399, 0.4873, 0.8391, 0.4871, 0.7654])
me_cube_001.materials.append(mat_material_001)
me_cube_001.use_remesh_preserve_volume = False
me_cube_001.use_remesh_preserve_attributes = False
me_cube_001.use_mirror_vertex_groups = False
me_cube_001.update()

# ---- objects
ob_bacon = bpy.data.objects.new('bacon', me_cube_001)

# ---- transforms, parenting, visibility, modifiers, constraints
ob_bacon.location = (-5.96e-08, 0.0, 1.863e-09)
ob_bacon.lock_rotations_4d = False
ob_bacon.empty_display_type = 'ARROWS'
ob_bacon.lineart.crease_threshold = 0.0

# ---- collection membership
col_collection_1.objects.link(ob_bacon)

# ---- scene / render settings (as saved in the file)
scene.frame_start = 1; scene.frame_end = 250; scene.frame_set(1)
scene.render.engine = 'CYCLES'
scene.render.resolution_percentage = 50
scene.render.dither_intensity = 0.0
scene.cycles.use_denoising = False
scene.cycles.samples = 128
scene.cycles.sampling_pattern = 'TABULATED_SOBOL'
scene.cycles.use_adaptive_sampling = False
scene.cycles.use_light_tree = False
scene.cycles.blur_glossy = 0.0
scene.cycles.sample_clamp_indirect = 0.0
scene.view_settings.view_transform = 'Standard'
bpy.context.view_layer.update()

# ---- added for rendering (the .blend has no active camera and no usable light): camera, sun
cam_auto = bpy.data.cameras.new('AutoCamera')
cam_auto.lens = 50.0
cam_auto.sensor_width = 36.0
cam_auto.clip_end = 1000.0
ob_auto_camera = bpy.data.objects.new('AutoCamera', cam_auto)
scene.collection.objects.link(ob_auto_camera)
ob_auto_camera.location = (1.03819, -1.24434, 0.853414)
ob_auto_camera.rotation_euler = (1.09748, -7.21219e-08, 0.694738)
scene.camera = ob_auto_camera
light_auto_sun = bpy.data.lights.new('AutoSun', 'SUN')
light_auto_sun.energy = 3.0
light_auto_sun.angle = 0.0523599
ob_auto_sun = bpy.data.objects.new('AutoSun', light_auto_sun)
scene.collection.objects.link(ob_auto_sun)
ob_auto_sun.rotation_euler = (0.872665, 0.174533, 0.523599)
bpy.context.view_layer.update()
